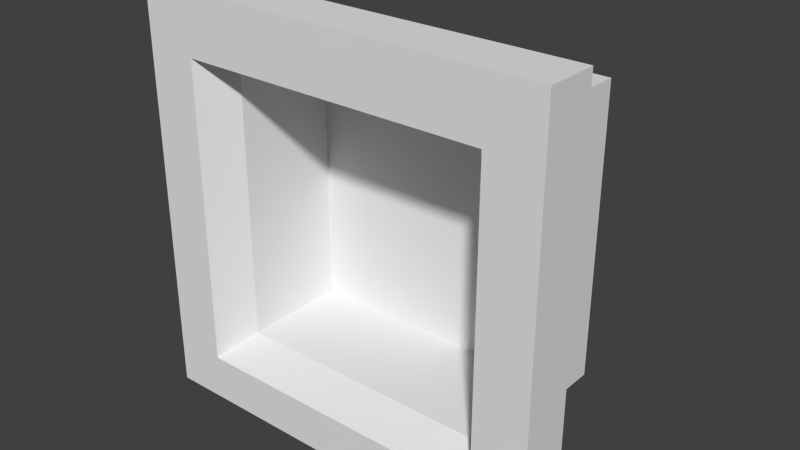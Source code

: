 # Source: Heisenberg_Porky_Hat.blend  (saved by Blender 2.72.0; exported with 4.5.12 LTS)
import bpy
from mathutils import Matrix  # noqa: F401  (used for matrix-valued properties, if any)

bpy.ops.wm.read_factory_settings(use_empty=True)
scene = bpy.context.scene
scene.name = 'Scene'

# ---- collections
col_collection_1 = bpy.data.collections.new('Collection 1'); scene.collection.children.link(col_collection_1)

# ---- materials (node trees are filled in below, after node groups)
mat_material = bpy.data.materials.new('Material')
mat_material.alpha_threshold = 0.0
mat_material.use_transparent_shadow = False
mat_material.roughness = 0.5
mat_material.line_color = (0.0, 0.0, 0.0, 1.0)
mat_tophatorange = bpy.data.materials.new('TopHatOrange')
mat_tophatorange.alpha_threshold = 0.0
mat_tophatorange.use_transparent_shadow = False
mat_tophatorange.diffuse_color = (0.8, 0.5604, 0.0, 1.0)
mat_tophatorange.roughness = 0.5
mat_tophatblue = bpy.data.materials.new('TopHatBlue')
mat_tophatblue.alpha_threshold = 0.0
mat_tophatblue.use_transparent_shadow = False
mat_tophatblue.diffuse_color = (0.08584, 0.7108, 0.8, 1.0)
mat_tophatblue.roughness = 0.5
mat_heisenberghat = bpy.data.materials.new('HeisenbergHat')
mat_heisenberghat.alpha_threshold = 0.0
mat_heisenberghat.use_transparent_shadow = False
mat_heisenberghat.diffuse_color = (0.016, 0.016, 0.016, 1.0)
mat_heisenberghat.roughness = 0.5

# ---- material node trees

# ---- world
world_world = bpy.data.worlds.new('World'); scene.world = world_world
world_world.color = (0.05088, 0.05088, 0.05088)
world_world.use_sun_shadow = False
world_world.sun_shadow_jitter_overblur = 0.0
world_world.cycles.sampling_method = 'MANUAL'
world_world.cycles.sample_map_resolution = 256

# ---- meshes
me_cube = bpy.data.meshes.new('Cube')
me_cube.from_pydata([(53.77, -20.01, 47.89), (-50.01, -20.02, 47.89), (-50.01, -20.02, -55.9), (53.77, -20.01, -55.9), (38.76, 27.49, 32.87), (-35.0, 27.49, 32.87), (-35.0, 27.49, -40.88), (38.76, 27.49, -40.88), (53.77, -6.885, 47.89), (-50.01, -6.885, 47.89), (-50.01, -6.885, -55.9), (53.77, -6.885, -55.9), (38.76, 1.456, 32.87), (-35.0, 1.456, 32.87), (-35.0, 1.456, -40.88), (38.76, 1.456, -40.88), (38.76, -6.636, 32.87), (-35.0, -6.636, 32.87), (-35.0, -6.636, -40.88), (38.76, -6.636, -40.88), (-37.01, -20.02, 47.89), (-37.01, -20.02, -55.9), (-25.76, 27.49, 32.87), (-25.76, 27.49, -40.88), (-37.01, -6.885, 47.89), (-37.01, -6.885, -55.9), (-25.76, 1.456, 32.87), (-25.76, 1.456, -40.88), (-25.76, -6.636, 32.87), (-25.76, -6.636, -40.88), (40.38, -20.01, -55.9), (29.24, 27.49, -40.88), (40.38, -6.885, -55.9), (29.24, 1.456, -40.88), (29.24, -6.636, -40.88), (40.38, -20.01, 47.89), (29.24, 27.49, 32.87), (40.38, -6.885, 47.89), (29.24, 1.456, 32.87), (29.24, -6.636, 32.87), (53.77, -20.01, 32.98), (-50.01, -20.02, 32.98), (38.76, 27.49, 22.28), (-35.0, 27.49, 22.28), (-50.01, -6.885, 32.98), (53.77, -6.885, 32.98), (-35.0, 1.456, 22.28), (38.76, 1.456, 22.28), (38.76, -6.636, 22.28), (-35.0, -6.636, 22.28), (-37.01, -20.02, 32.98), (-25.76, 27.49, 22.28), (40.38, -20.01, 32.98), (29.24, 27.49, 22.28), (53.77, -20.01, -44.23), (-50.01, -20.02, -44.23), (38.76, 27.49, -32.59), (-35.0, 27.49, -32.59), (-50.01, -6.885, -44.23), (53.77, -6.885, -44.23), (-35.0, 1.456, -32.59), (38.76, 1.456, -32.59), (38.76, -6.636, -32.59), (-35.0, -6.636, -32.59), (-37.01, -20.02, -44.23), (40.38, -20.01, -44.23), (-25.76, 27.49, -32.59), (29.24, 27.49, -32.59), (-32.52, -10.26, 28.49), (35.88, -10.26, 28.49), (-32.52, -10.26, -39.75), (35.88, -10.26, -39.75), (-32.52, 16.9, 28.49), (35.87, 16.91, 28.49), (-32.52, 16.9, -39.75), (35.87, 16.91, -39.75), (1.687, -20.02, 47.89), (1.743, 27.49, 32.87), (1.687, -6.885, 47.89), (1.743, 1.456, 32.87), (1.743, -6.636, 32.87), (1.687, -20.02, -55.9), (1.743, 27.49, -40.88), (1.687, -6.885, -55.9), (1.743, 1.456, -40.88), (1.743, -6.636, -40.88), (1.687, -20.02, 32.98), (1.743, 27.49, 22.28), (1.687, -20.02, -44.23), (1.743, 27.49, -32.59), (1.681, -10.26, 28.49), (1.681, -10.26, -39.75), (1.675, 16.91, 28.49), (1.675, 16.91, -39.75), (-5.007, -20.02, 47.89), (-3.014, 27.49, 32.87), (-5.007, -6.885, 47.89), (-3.014, 1.456, 32.87), (-3.014, -6.636, 32.87), (-3.014, 27.49, 22.28), (-3.014, 27.49, -32.59), (-5.007, -20.02, -55.9), (-3.014, 27.49, -40.88), (-5.007, -6.885, -55.9), (-3.014, 1.456, -40.88), (-3.014, -6.636, -40.88), (-5.007, -20.02, 32.98), (-5.007, -20.02, -44.23), (-4.235, -10.26, 28.49), (-4.235, -10.26, -39.75), (-4.241, 16.91, 28.49), (-4.241, 16.91, -39.75), (9.609, -20.01, -55.9), (7.373, 27.49, -40.88), (9.609, -6.885, -55.9), (7.373, 1.456, -40.88), (7.373, -6.636, -40.88), (9.609, -20.01, 32.98), (9.609, -20.01, -44.23), (8.681, -10.26, 28.49), (8.681, -10.26, -39.75), (8.676, 16.91, 28.49), (8.676, 16.91, -39.75), (9.609, -20.01, 47.89), (7.373, 27.49, 32.87), (9.608, -6.885, 47.89), (7.373, 1.456, 32.87), (7.373, -6.636, 32.87), (7.373, 27.49, 22.28), (7.373, 27.49, -32.59), (24.99, -20.01, -55.9), (18.31, 27.49, -40.88), (24.99, -6.885, -55.9), (18.31, 1.456, -40.88), (18.31, -6.636, -40.88), (24.99, -20.01, 32.98), (24.99, -20.01, -44.23), (22.28, -10.26, 28.49), (22.28, -10.26, -39.75), (22.27, 16.91, 28.49), (22.27, 16.91, -39.75), (24.99, -20.01, 47.89), (18.31, 27.49, 32.87), (24.99, -6.885, 47.89), (18.31, 1.456, 32.87), (18.31, -6.636, 32.87), (18.31, 27.49, 22.28), (18.31, 27.49, -32.59), (-21.01, -20.02, 47.89), (-14.38, 27.49, 32.87), (-21.01, -6.885, 47.89), (-14.38, 1.456, 32.87), (-14.38, -6.636, 32.87), (-14.38, 27.49, 22.28), (-14.38, 27.49, -32.59), (-21.01, -20.02, -55.9), (-14.38, 27.49, -40.88), (-21.01, -6.885, -55.9), (-14.38, 1.456, -40.88), (-14.38, -6.636, -40.88), (-21.01, -20.02, 32.98), (-21.01, -20.02, -44.23), (-18.38, -10.26, 28.49), (-18.38, -10.26, -39.75), (-18.38, 16.9, 28.49), (-18.38, 16.9, -39.75), (1.743, 2.394, 36.19), (1.743, -6.636, 36.19), (-3.014, 1.456, 34.88), (-3.014, -5.577, 34.88), (7.373, 1.456, 34.88), (7.373, -5.577, 34.88), (18.31, 4.184, 36.19), (18.31, -6.636, 36.19), (-14.38, 4.184, 36.19), (-14.38, -6.636, 36.19), (38.76, -2.59, 32.87), (-35.0, -2.59, 32.87), (-35.0, -2.59, -40.88), (38.76, -2.59, -40.88), (-25.76, -2.59, 32.87), (-25.76, -2.59, -40.88), (29.24, -2.59, -40.88), (29.24, -2.59, 32.87), (-35.0, -2.59, 22.28), (38.76, -2.59, 22.28), (-35.0, -2.59, -32.59), (38.76, -2.59, -32.59), (1.743, -2.59, -40.88), (-3.014, -2.59, -40.88), (7.373, -2.59, -40.88), (18.31, -2.59, -40.88), (16.68, -2.59, 32.87), (-12.76, -2.59, 32.87), (-14.38, -2.59, -40.88), (1.743, -2.59, 36.19), (-3.014, -2.59, 34.88), (7.373, -2.59, 34.88), (16.68, -2.59, 36.19), (-12.76, -2.59, 36.19)], [], [(64, 55, 2, 21), (66, 23, 6, 57), (26, 22, 5, 13), (60, 57, 6, 14), (33, 31, 7, 15), (59, 54, 3, 11), (20, 24, 9, 1), (55, 58, 10, 2), (30, 32, 11, 3), (62, 59, 11, 19), (180, 26, 13, 177), (186, 60, 14, 178), (182, 33, 15, 179), (56, 61, 15, 7), (187, 62, 19, 179), (24, 28, 17, 9), (58, 63, 18, 10), (32, 34, 19, 11), (161, 64, 21, 155), (154, 156, 23, 66), (151, 149, 22, 26), (14, 6, 23, 27), (148, 150, 24, 20), (2, 10, 25, 21), (193, 151, 26, 180), (178, 14, 27, 181), (150, 152, 28, 24), (10, 18, 29, 25), (133, 131, 31, 33), (130, 132, 32, 30), (191, 133, 33, 182), (132, 134, 34, 32), (54, 65, 30, 3), (56, 7, 31, 67), (12, 4, 36, 38), (0, 8, 37, 35), (176, 12, 38, 183), (8, 16, 39, 37), (20, 1, 41, 50), (22, 51, 43, 5), (13, 5, 43, 46), (8, 0, 40, 45), (1, 9, 44, 41), (16, 8, 45, 48), (177, 13, 46, 184), (4, 12, 47, 42), (176, 16, 48, 185), (9, 17, 49, 44), (148, 20, 50, 160), (149, 153, 51, 22), (0, 35, 52, 40), (4, 42, 53, 36), (50, 41, 55, 64), (51, 66, 57, 43), (46, 43, 57, 60), (45, 40, 54, 59), (41, 44, 58, 55), (48, 45, 59, 62), (184, 46, 60, 186), (42, 47, 61, 56), (185, 48, 62, 187), (44, 49, 63, 58), (136, 65, 71, 138), (153, 154, 66, 51), (40, 52, 65, 54), (42, 56, 67, 53), (138, 71, 75, 140), (65, 52, 69, 71), (50, 64, 70, 68), (160, 50, 68, 162), (164, 72, 74, 165), (71, 69, 73, 75), (68, 70, 74, 72), (162, 68, 72, 164), (118, 88, 81, 112), (129, 113, 82, 89), (126, 124, 77, 79), (123, 125, 78, 76), (192, 144, 172, 198), (125, 127, 80, 78), (104, 102, 82, 84), (101, 103, 83, 81), (189, 104, 84, 188), (103, 105, 85, 83), (123, 76, 86, 117), (124, 128, 87, 77), (107, 88, 91, 109), (128, 129, 89, 87), (109, 91, 93, 111), (117, 86, 90, 119), (121, 92, 93, 122), (119, 90, 92, 121), (88, 107, 101, 81), (89, 82, 102, 100), (79, 77, 95, 97), (76, 78, 96, 94), (97, 151, 174, 168), (78, 80, 98, 96), (76, 94, 106, 86), (77, 87, 99, 95), (87, 89, 100, 99), (86, 106, 108, 90), (92, 110, 111, 93), (90, 108, 110, 92), (158, 156, 102, 104), (155, 157, 103, 101), (194, 158, 104, 189), (157, 159, 105, 103), (161, 107, 109, 163), (163, 109, 111, 165), (84, 82, 113, 115), (81, 83, 114, 112), (188, 84, 115, 190), (83, 85, 116, 114), (88, 118, 120, 91), (91, 120, 122, 93), (136, 118, 112, 130), (147, 131, 113, 129), (144, 142, 124, 126), (141, 143, 125, 123), (152, 98, 169, 175), (143, 145, 127, 125), (141, 123, 117, 135), (142, 146, 128, 124), (146, 147, 129, 128), (135, 117, 119, 137), (139, 121, 122, 140), (137, 119, 121, 139), (115, 113, 131, 133), (112, 114, 132, 130), (190, 115, 133, 191), (114, 116, 134, 132), (118, 136, 138, 120), (120, 138, 140, 122), (65, 136, 130, 30), (67, 31, 131, 147), (38, 36, 142, 144), (35, 37, 143, 141), (183, 38, 144, 192), (37, 39, 145, 143), (35, 141, 135, 52), (36, 53, 146, 142), (53, 67, 147, 146), (52, 135, 137, 69), (73, 139, 140, 75), (69, 137, 139, 73), (107, 161, 155, 101), (100, 102, 156, 154), (97, 95, 149, 151), (94, 96, 150, 148), (193, 152, 175, 199), (96, 98, 152, 150), (94, 148, 160, 106), (95, 99, 153, 149), (99, 100, 154, 153), (106, 160, 162, 108), (110, 164, 165, 111), (108, 162, 164, 110), (27, 23, 156, 158), (21, 25, 157, 155), (181, 27, 158, 194), (25, 29, 159, 157), (64, 161, 163, 70), (70, 163, 165, 74), (197, 170, 166, 195), (195, 166, 168, 196), (198, 172, 170, 197), (196, 168, 174, 199), (127, 145, 173, 171), (144, 126, 170, 172), (98, 80, 167, 169), (79, 97, 168, 166), (80, 127, 171, 167), (126, 79, 166, 170), (28, 180, 177, 17), (63, 186, 178, 18), (34, 182, 179, 19), (61, 187, 179, 15), (152, 193, 180, 28), (18, 178, 181, 29), (134, 191, 182, 34), (16, 176, 183, 39), (17, 177, 184, 49), (12, 176, 185, 47), (49, 184, 186, 63), (47, 185, 187, 61), (145, 192, 198, 173), (105, 189, 188, 85), (159, 194, 189, 105), (85, 188, 190, 116), (116, 190, 191, 134), (39, 183, 192, 145), (151, 193, 199, 174), (29, 181, 194, 159), (171, 197, 195, 167), (167, 195, 196, 169), (173, 198, 197, 171), (169, 196, 199, 175)])
me_cube.polygons.foreach_set('material_index', [0, 0, 0, 0, 0, 0, 0, 0, 0, 0, 3, 3, 3, 0, 3, 0, 0, 0, 0, 0, 0, 0, 0, 0, 3, 3, 0, 0, 0, 0, 3, 0, 0, 0, 0, 0, 3, 0, 0, 0, 0, 0, 0, 0, 3, 0, 3, 0, 0, 0, 0, 0, 0, 0, 0, 0, 0, 0, 3, 0, 3, 0, 0, 0, 0, 0, 0, 0, 0, 0, 0, 0, 0, 0, 0, 0, 0, 0, 3, 0, 0, 0, 3, 0, 0, 0, 0, 0, 0, 0, 0, 0, 0, 0, 0, 0, 0, 0, 0, 0, 0, 0, 0, 0, 0, 0, 3, 0, 0, 0, 0, 0, 3, 0, 0, 0, 0, 0, 0, 0, 0, 0, 0, 0, 0, 0, 0, 0, 0, 0, 3, 0, 0, 0, 0, 0, 0, 0, 3, 0, 0, 0, 0, 0, 0, 0, 0, 0, 0, 0, 3, 0, 0, 0, 0, 0, 0, 0, 0, 0, 3, 0, 0, 0, 3, 3, 3, 3, 0, 0, 0, 0, 0, 0, 3, 3, 3, 3, 3, 3, 3, 3, 3, 3, 3, 3, 3, 3, 3, 3, 3, 3, 3, 3, 3, 3, 3, 3])
_uv = me_cube.uv_layers.new(name='UVMap')
_uv.uv.foreach_set('vector', [0.7649, 0.2091, 0.7757, 0.2091, 0.7757, 0.2145, 0.7649, 0.2145, 0.7703, 0.2037, 0.7757, 0.2037, 0.7757, 0.2145, 0.7703, 0.2145, 0.7541, 0.2037, 0.7757, 0.2037, 0.7757, 0.2145, 0.7541, 0.2145, 0.6531, 0.136, 0.6747, 0.136, 0.6747, 0.1414, 0.6531, 0.1414, 0.7541, 0.2091, 0.7757, 0.2091, 0.7757, 0.2145, 0.7541, 0.2145, 0.6566, 0.136, 0.6782, 0.136, 0.6782, 0.1414, 0.6566, 0.1414, 0.7541, 0.2037, 0.7757, 0.2037, 0.7757, 0.2145, 0.7541, 0.2145, 0.6531, 0.136, 0.6747, 0.136, 0.6747, 0.1414, 0.6531, 0.1414, 0.7541, 0.2091, 0.7757, 0.2091, 0.7757, 0.2145, 0.7541, 0.2145, 0.7541, 0.2091, 0.7757, 0.2091, 0.7757, 0.2145, 0.7541, 0.2145, 0.06126, 0.1619, 0.07205, 0.1619, 0.07205, 0.1727, 0.06126, 0.1727, 0.751, 0.2091, 0.7618, 0.2091, 0.7618, 0.2145, 0.751, 0.2145, 0.06126, 0.1673, 0.07205, 0.1673, 0.07205, 0.1727, 0.06126, 0.1727, 0.6566, 0.136, 0.6782, 0.136, 0.6782, 0.1414, 0.6566, 0.1414, 0.758, 0.2126, 0.7688, 0.2126, 0.7688, 0.218, 0.758, 0.218, 0.7541, 0.2037, 0.7757, 0.2037, 0.7757, 0.2145, 0.7541, 0.2145, 0.7541, 0.2091, 0.7757, 0.2091, 0.7757, 0.2145, 0.7541, 0.2145, 0.7541, 0.2091, 0.7757, 0.2091, 0.7757, 0.2145, 0.7541, 0.2145, 0.7643, 0.2091, 0.7649, 0.2091, 0.7649, 0.2145, 0.7643, 0.2145, 0.7703, 0.2031, 0.7757, 0.2031, 0.7757, 0.2037, 0.7703, 0.2037, 0.7541, 0.2031, 0.7757, 0.2031, 0.7757, 0.2037, 0.7541, 0.2037, 0.7541, 0.1929, 0.7757, 0.1929, 0.7757, 0.2037, 0.7541, 0.2037, 0.7541, 0.2031, 0.7757, 0.2031, 0.7757, 0.2037, 0.7541, 0.2037, 0.7541, 0.1929, 0.7757, 0.1929, 0.7757, 0.2037, 0.7541, 0.2037, 0.06126, 0.1612, 0.07205, 0.1612, 0.07205, 0.1619, 0.06126, 0.1619, 0.06126, 0.1511, 0.07205, 0.1511, 0.07205, 0.1619, 0.06126, 0.1619, 0.7541, 0.2031, 0.7757, 0.2031, 0.7757, 0.2037, 0.7541, 0.2037, 0.7541, 0.1929, 0.7757, 0.1929, 0.7757, 0.2037, 0.7541, 0.2037, 0.7541, 0.2084, 0.7757, 0.2084, 0.7757, 0.2091, 0.7541, 0.2091, 0.7541, 0.2084, 0.7757, 0.2084, 0.7757, 0.2091, 0.7541, 0.2091, 0.06126, 0.1666, 0.07205, 0.1666, 0.07205, 0.1673, 0.06126, 0.1673, 0.7541, 0.2084, 0.7757, 0.2084, 0.7757, 0.2091, 0.7541, 0.2091, 0.7541, 0.2091, 0.7595, 0.2091, 0.7595, 0.2145, 0.7541, 0.2145, 0.7703, 0.1929, 0.7757, 0.1929, 0.7757, 0.1983, 0.7703, 0.1983, 0.7541, 0.1929, 0.7757, 0.1929, 0.7757, 0.1983, 0.7541, 0.1983, 0.7541, 0.1929, 0.7757, 0.1929, 0.7757, 0.1983, 0.7541, 0.1983, 0.06126, 0.1511, 0.07205, 0.1511, 0.07205, 0.1565, 0.06126, 0.1565, 0.7541, 0.1929, 0.7757, 0.1929, 0.7757, 0.1983, 0.7541, 0.1983, 0.7649, 0.1929, 0.7757, 0.1929, 0.7757, 0.2037, 0.7649, 0.2037, 0.7541, 0.2037, 0.7649, 0.2037, 0.7649, 0.2145, 0.7541, 0.2145, 0.6531, 0.1198, 0.6747, 0.1198, 0.6747, 0.1306, 0.6531, 0.1306, 0.6566, 0.1198, 0.6782, 0.1198, 0.6782, 0.1306, 0.6566, 0.1306, 0.6531, 0.1198, 0.6747, 0.1198, 0.6747, 0.1306, 0.6531, 0.1306, 0.7541, 0.1929, 0.7757, 0.1929, 0.7757, 0.2037, 0.7541, 0.2037, 0.751, 0.1929, 0.7618, 0.1929, 0.7618, 0.2037, 0.751, 0.2037, 0.6566, 0.1198, 0.6782, 0.1198, 0.6782, 0.1306, 0.6566, 0.1306, 0.758, 0.1964, 0.7688, 0.1964, 0.7688, 0.2072, 0.758, 0.2072, 0.7541, 0.1929, 0.7757, 0.1929, 0.7757, 0.2037, 0.7541, 0.2037, 0.7643, 0.1929, 0.7649, 0.1929, 0.7649, 0.2037, 0.7643, 0.2037, 0.7541, 0.2031, 0.7649, 0.2031, 0.7649, 0.2037, 0.7541, 0.2037, 0.7541, 0.1929, 0.7595, 0.1929, 0.7595, 0.2037, 0.7541, 0.2037, 0.7541, 0.1929, 0.7649, 0.1929, 0.7649, 0.1983, 0.7541, 0.1983, 0.7649, 0.2037, 0.7757, 0.2037, 0.7757, 0.2091, 0.7649, 0.2091, 0.7649, 0.2037, 0.7703, 0.2037, 0.7703, 0.2145, 0.7649, 0.2145, 0.6531, 0.1306, 0.6747, 0.1306, 0.6747, 0.136, 0.6531, 0.136, 0.6566, 0.1306, 0.6782, 0.1306, 0.6782, 0.136, 0.6566, 0.136, 0.6531, 0.1306, 0.6747, 0.1306, 0.6747, 0.136, 0.6531, 0.136, 0.7541, 0.2037, 0.7757, 0.2037, 0.7757, 0.2091, 0.7541, 0.2091, 0.751, 0.2037, 0.7618, 0.2037, 0.7618, 0.2091, 0.751, 0.2091, 0.6566, 0.1306, 0.6782, 0.1306, 0.6782, 0.136, 0.6566, 0.136, 0.758, 0.2072, 0.7688, 0.2072, 0.7688, 0.2126, 0.758, 0.2126, 0.7541, 0.2037, 0.7757, 0.2037, 0.7757, 0.2091, 0.7541, 0.2091, 0.7602, 0.2091, 0.7595, 0.2091, 0.7595, 0.2091, 0.7602, 0.2091, 0.7649, 0.2031, 0.7703, 0.2031, 0.7703, 0.2037, 0.7649, 0.2037, 0.7541, 0.2037, 0.7595, 0.2037, 0.7595, 0.2091, 0.7541, 0.2091, 0.7649, 0.1929, 0.7703, 0.1929, 0.7703, 0.1983, 0.7649, 0.1983, 0.7602, 0.2091, 0.7595, 0.2091, 0.7595, 0.2091, 0.7602, 0.2091, 0.7595, 0.2091, 0.7595, 0.2037, 0.7595, 0.2037, 0.7595, 0.2091, 0.7649, 0.2037, 0.7649, 0.2091, 0.7649, 0.2091, 0.7649, 0.2037, 0.7643, 0.2037, 0.7649, 0.2037, 0.7649, 0.2037, 0.7643, 0.2037, 0.7643, 0.2037, 0.7649, 0.2037, 0.7649, 0.2091, 0.7643, 0.2091, 0.7595, 0.2091, 0.7595, 0.2037, 0.7595, 0.2037, 0.7595, 0.2091, 0.7649, 0.2037, 0.7649, 0.2091, 0.7649, 0.2091, 0.7649, 0.2037, 0.7643, 0.2037, 0.7649, 0.2037, 0.7649, 0.2037, 0.7643, 0.2037, 0.7609, 0.2091, 0.7622, 0.2091, 0.7622, 0.2145, 0.7609, 0.2145, 0.7703, 0.1997, 0.7757, 0.1997, 0.7757, 0.201, 0.7703, 0.201, 0.7541, 0.1997, 0.7757, 0.1997, 0.7757, 0.201, 0.7541, 0.201, 0.7541, 0.1997, 0.7757, 0.1997, 0.7757, 0.201, 0.7541, 0.201, 0.758, 0.2025, 0.7688, 0.2025, 0.7688, 0.2025, 0.758, 0.2025, 0.7541, 0.1997, 0.7757, 0.1997, 0.7757, 0.201, 0.7541, 0.201, 0.7541, 0.2051, 0.7757, 0.2051, 0.7757, 0.2064, 0.7541, 0.2064, 0.7541, 0.2051, 0.7757, 0.2051, 0.7757, 0.2064, 0.7541, 0.2064, 0.06126, 0.1633, 0.07205, 0.1633, 0.07205, 0.1646, 0.06126, 0.1646, 0.7541, 0.2051, 0.7757, 0.2051, 0.7757, 0.2064, 0.7541, 0.2064, 0.7609, 0.1929, 0.7622, 0.1929, 0.7622, 0.2037, 0.7609, 0.2037, 0.7541, 0.1997, 0.7649, 0.1997, 0.7649, 0.201, 0.7541, 0.201, 0.7636, 0.2091, 0.7622, 0.2091, 0.7622, 0.2091, 0.7636, 0.2091, 0.7649, 0.1997, 0.7703, 0.1997, 0.7703, 0.201, 0.7649, 0.201, 0.7636, 0.2091, 0.7622, 0.2091, 0.7622, 0.2091, 0.7636, 0.2091, 0.7609, 0.2037, 0.7622, 0.2037, 0.7622, 0.2037, 0.7609, 0.2037, 0.7609, 0.2037, 0.7622, 0.2037, 0.7622, 0.2091, 0.7609, 0.2091, 0.7609, 0.2037, 0.7622, 0.2037, 0.7622, 0.2037, 0.7609, 0.2037, 0.7622, 0.2091, 0.7636, 0.2091, 0.7636, 0.2145, 0.7622, 0.2145, 0.7703, 0.201, 0.7757, 0.201, 0.7757, 0.2024, 0.7703, 0.2024, 0.7541, 0.201, 0.7757, 0.201, 0.7757, 0.2024, 0.7541, 0.2024, 0.7541, 0.201, 0.7757, 0.201, 0.7757, 0.2024, 0.7541, 0.2024, 0.7541, 0.2024, 0.7541, 0.2031, 0.7541, 0.2031, 0.7541, 0.2024, 0.7541, 0.201, 0.7757, 0.201, 0.7757, 0.2024, 0.7541, 0.2024, 0.7622, 0.1929, 0.7636, 0.1929, 0.7636, 0.2037, 0.7622, 0.2037, 0.7541, 0.201, 0.7649, 0.201, 0.7649, 0.2024, 0.7541, 0.2024, 0.7649, 0.201, 0.7703, 0.201, 0.7703, 0.2024, 0.7649, 0.2024, 0.7622, 0.2037, 0.7636, 0.2037, 0.7636, 0.2037, 0.7622, 0.2037, 0.7622, 0.2037, 0.7636, 0.2037, 0.7636, 0.2091, 0.7622, 0.2091, 0.7622, 0.2037, 0.7636, 0.2037, 0.7636, 0.2037, 0.7622, 0.2037, 0.7541, 0.2044, 0.7757, 0.2044, 0.7757, 0.2051, 0.7541, 0.2051, 0.7541, 0.2044, 0.7757, 0.2044, 0.7757, 0.2051, 0.7541, 0.2051, 0.06126, 0.1626, 0.07205, 0.1626, 0.07205, 0.1633, 0.06126, 0.1633, 0.7541, 0.2044, 0.7757, 0.2044, 0.7757, 0.2051, 0.7541, 0.2051, 0.7643, 0.2091, 0.7636, 0.2091, 0.7636, 0.2091, 0.7643, 0.2091, 0.7643, 0.2091, 0.7636, 0.2091, 0.7636, 0.2091, 0.7643, 0.2091, 0.7541, 0.2064, 0.7757, 0.2064, 0.7757, 0.2078, 0.7541, 0.2078, 0.7541, 0.2064, 0.7757, 0.2064, 0.7757, 0.2078, 0.7541, 0.2078, 0.06126, 0.1646, 0.07205, 0.1646, 0.07205, 0.166, 0.06126, 0.166, 0.7541, 0.2064, 0.7757, 0.2064, 0.7757, 0.2078, 0.7541, 0.2078, 0.7622, 0.2091, 0.7609, 0.2091, 0.7609, 0.2091, 0.7622, 0.2091, 0.7622, 0.2091, 0.7609, 0.2091, 0.7609, 0.2091, 0.7622, 0.2091, 0.7602, 0.2091, 0.7609, 0.2091, 0.7609, 0.2145, 0.7602, 0.2145, 0.7703, 0.199, 0.7757, 0.199, 0.7757, 0.1997, 0.7703, 0.1997, 0.7541, 0.199, 0.7757, 0.199, 0.7757, 0.1997, 0.7541, 0.1997, 0.7541, 0.199, 0.7757, 0.199, 0.7757, 0.1997, 0.7541, 0.1997, 0.7757, 0.2031, 0.7757, 0.2024, 0.7757, 0.2024, 0.7757, 0.2031, 0.7541, 0.199, 0.7757, 0.199, 0.7757, 0.1997, 0.7541, 0.1997, 0.7602, 0.1929, 0.7609, 0.1929, 0.7609, 0.2037, 0.7602, 0.2037, 0.7541, 0.199, 0.7649, 0.199, 0.7649, 0.1997, 0.7541, 0.1997, 0.7649, 0.199, 0.7703, 0.199, 0.7703, 0.1997, 0.7649, 0.1997, 0.7602, 0.2037, 0.7609, 0.2037, 0.7609, 0.2037, 0.7602, 0.2037, 0.7602, 0.2037, 0.7609, 0.2037, 0.7609, 0.2091, 0.7602, 0.2091, 0.7602, 0.2037, 0.7609, 0.2037, 0.7609, 0.2037, 0.7602, 0.2037, 0.7541, 0.2078, 0.7757, 0.2078, 0.7757, 0.2084, 0.7541, 0.2084, 0.7541, 0.2078, 0.7757, 0.2078, 0.7757, 0.2084, 0.7541, 0.2084, 0.06126, 0.166, 0.07205, 0.166, 0.07205, 0.1666, 0.06126, 0.1666, 0.7541, 0.2078, 0.7757, 0.2078, 0.7757, 0.2084, 0.7541, 0.2084, 0.7609, 0.2091, 0.7602, 0.2091, 0.7602, 0.2091, 0.7609, 0.2091, 0.7609, 0.2091, 0.7602, 0.2091, 0.7602, 0.2091, 0.7609, 0.2091, 0.7595, 0.2091, 0.7602, 0.2091, 0.7602, 0.2145, 0.7595, 0.2145, 0.7703, 0.1983, 0.7757, 0.1983, 0.7757, 0.199, 0.7703, 0.199, 0.7541, 0.1983, 0.7757, 0.1983, 0.7757, 0.199, 0.7541, 0.199, 0.7541, 0.1983, 0.7757, 0.1983, 0.7757, 0.199, 0.7541, 0.199, 0.06126, 0.1565, 0.07205, 0.1565, 0.07205, 0.1572, 0.06126, 0.1572, 0.7541, 0.1983, 0.7757, 0.1983, 0.7757, 0.199, 0.7541, 0.199, 0.7595, 0.1929, 0.7602, 0.1929, 0.7602, 0.2037, 0.7595, 0.2037, 0.7541, 0.1983, 0.7649, 0.1983, 0.7649, 0.199, 0.7541, 0.199, 0.7649, 0.1983, 0.7703, 0.1983, 0.7703, 0.199, 0.7649, 0.199, 0.7595, 0.2037, 0.7602, 0.2037, 0.7602, 0.2037, 0.7595, 0.2037, 0.7595, 0.2037, 0.7602, 0.2037, 0.7602, 0.2091, 0.7595, 0.2091, 0.7595, 0.2037, 0.7602, 0.2037, 0.7602, 0.2037, 0.7595, 0.2037, 0.7636, 0.2091, 0.7643, 0.2091, 0.7643, 0.2145, 0.7636, 0.2145, 0.7703, 0.2024, 0.7757, 0.2024, 0.7757, 0.2031, 0.7703, 0.2031, 0.7541, 0.2024, 0.7757, 0.2024, 0.7757, 0.2031, 0.7541, 0.2031, 0.7541, 0.2024, 0.7757, 0.2024, 0.7757, 0.2031, 0.7541, 0.2031, 0.751, 0.2031, 0.7402, 0.2031, 0.7402, 0.2031, 0.751, 0.2031, 0.7541, 0.2024, 0.7757, 0.2024, 0.7757, 0.2031, 0.7541, 0.2031, 0.7636, 0.1929, 0.7643, 0.1929, 0.7643, 0.2037, 0.7636, 0.2037, 0.7541, 0.2024, 0.7649, 0.2024, 0.7649, 0.2031, 0.7541, 0.2031, 0.7649, 0.2024, 0.7703, 0.2024, 0.7703, 0.2031, 0.7649, 0.2031, 0.7636, 0.2037, 0.7643, 0.2037, 0.7643, 0.2037, 0.7636, 0.2037, 0.7636, 0.2037, 0.7643, 0.2037, 0.7643, 0.2091, 0.7636, 0.2091, 0.7636, 0.2037, 0.7643, 0.2037, 0.7643, 0.2037, 0.7636, 0.2037, 0.7541, 0.2037, 0.7757, 0.2037, 0.7757, 0.2044, 0.7541, 0.2044, 0.7541, 0.2037, 0.7757, 0.2037, 0.7757, 0.2044, 0.7541, 0.2044, 0.06126, 0.1619, 0.07205, 0.1619, 0.07205, 0.1626, 0.06126, 0.1626, 0.7541, 0.2037, 0.7757, 0.2037, 0.7757, 0.2044, 0.7541, 0.2044, 0.7649, 0.2091, 0.7643, 0.2091, 0.7643, 0.2091, 0.7649, 0.2091, 0.7649, 0.2091, 0.7643, 0.2091, 0.7643, 0.2091, 0.7649, 0.2091, 0.06126, 0.1579, 0.07205, 0.1579, 0.07205, 0.1592, 0.06126, 0.1592, 0.06126, 0.1592, 0.07205, 0.1592, 0.07205, 0.1606, 0.06126, 0.1606, 0.06126, 0.1572, 0.07205, 0.1572, 0.07205, 0.1579, 0.06126, 0.1579, 0.06126, 0.1606, 0.07205, 0.1606, 0.07205, 0.1612, 0.06126, 0.1612, 0.7757, 0.1997, 0.7757, 0.199, 0.7757, 0.199, 0.7757, 0.1997, 0.7541, 0.199, 0.7541, 0.1997, 0.7541, 0.1997, 0.7541, 0.199, 0.7757, 0.2024, 0.7757, 0.201, 0.7757, 0.201, 0.7757, 0.2024, 0.7541, 0.201, 0.7541, 0.2024, 0.7541, 0.2024, 0.7541, 0.201, 0.7757, 0.201, 0.7757, 0.1997, 0.7757, 0.1997, 0.7757, 0.201, 0.7541, 0.1997, 0.7541, 0.201, 0.7541, 0.201, 0.7541, 0.1997, 0.05048, 0.1619, 0.06126, 0.1619, 0.06126, 0.1727, 0.05048, 0.1727, 0.7402, 0.2091, 0.751, 0.2091, 0.751, 0.2145, 0.7402, 0.2145, 0.05048, 0.1673, 0.06126, 0.1673, 0.06126, 0.1727, 0.05048, 0.1727, 0.7472, 0.2126, 0.758, 0.2126, 0.758, 0.218, 0.7472, 0.218, 0.05048, 0.1612, 0.06126, 0.1612, 0.06126, 0.1619, 0.05048, 0.1619, 0.05048, 0.1511, 0.06126, 0.1511, 0.06126, 0.1619, 0.05048, 0.1619, 0.05048, 0.1666, 0.06126, 0.1666, 0.06126, 0.1673, 0.05048, 0.1673, 0.05048, 0.1511, 0.06126, 0.1511, 0.06126, 0.1565, 0.05048, 0.1565, 0.7402, 0.1929, 0.751, 0.1929, 0.751, 0.2037, 0.7402, 0.2037, 0.7472, 0.1964, 0.758, 0.1964, 0.758, 0.2072, 0.7472, 0.2072, 0.7402, 0.2037, 0.751, 0.2037, 0.751, 0.2091, 0.7402, 0.2091, 0.7472, 0.2072, 0.758, 0.2072, 0.758, 0.2126, 0.7472, 0.2126, 0.7472, 0.2025, 0.758, 0.2025, 0.758, 0.2025, 0.7472, 0.2025, 0.05048, 0.1633, 0.06126, 0.1633, 0.06126, 0.1646, 0.05048, 0.1646, 0.05048, 0.1626, 0.06126, 0.1626, 0.06126, 0.1633, 0.05048, 0.1633, 0.05048, 0.1646, 0.06126, 0.1646, 0.06126, 0.166, 0.05048, 0.166, 0.05048, 0.166, 0.06126, 0.166, 0.06126, 0.1666, 0.05048, 0.1666, 0.05048, 0.1565, 0.06126, 0.1565, 0.06126, 0.1572, 0.05048, 0.1572, 0.7618, 0.2031, 0.751, 0.2031, 0.751, 0.2031, 0.7618, 0.2031, 0.05048, 0.1619, 0.06126, 0.1619, 0.06126, 0.1626, 0.05048, 0.1626, 0.05048, 0.1579, 0.06126, 0.1579, 0.06126, 0.1592, 0.05048, 0.1592, 0.05048, 0.1592, 0.06126, 0.1592, 0.06126, 0.1606, 0.05048, 0.1606, 0.05048, 0.1572, 0.06126, 0.1572, 0.06126, 0.1579, 0.05048, 0.1579, 0.05048, 0.1606, 0.06126, 0.1606, 0.06126, 0.1612, 0.05048, 0.1612])
me_cube.materials.append(mat_material)
me_cube.materials.append(mat_tophatorange)
me_cube.materials.append(mat_tophatblue)
me_cube.materials.append(mat_heisenberghat)
me_cube.use_remesh_preserve_volume = False
me_cube.use_remesh_preserve_attributes = False
me_cube.use_mirror_vertex_groups = False
me_cube.update()

# ---- objects
ob_heisenberghat = bpy.data.objects.new('HeisenbergHat', me_cube)

# ---- transforms, parenting, visibility, modifiers, constraints
ob_heisenberghat.location = (-0.07924, -0.04252, 282.3)
ob_heisenberghat.lock_rotations_4d = False
ob_heisenberghat.empty_display_type = 'ARROWS'
ob_heisenberghat.lineart.crease_threshold = 0.0

# ---- collection membership
col_collection_1.objects.link(ob_heisenberghat)

# ---- scene / render settings (as saved in the file)
scene.frame_start = 1; scene.frame_end = 250; scene.frame_set(1)
scene.render.engine = 'BLENDER_EEVEE_NEXT'
scene.render.resolution_percentage = 50
scene.render.dither_intensity = 0.0
scene.cycles.use_denoising = False
scene.cycles.samples = 10
scene.cycles.sampling_pattern = 'TABULATED_SOBOL'
scene.cycles.light_sampling_threshold = 0.0
scene.cycles.use_adaptive_sampling = False
scene.cycles.use_light_tree = False
scene.cycles.blur_glossy = 0.0
scene.cycles.pixel_filter_type = 'GAUSSIAN'
scene.cycles.sample_clamp_indirect = 0.0
scene.view_settings.view_transform = 'Standard'
bpy.context.view_layer.update()

# ---- added for rendering (the .blend has no active camera and no usable light): camera, sun
cam_auto = bpy.data.cameras.new('AutoCamera')
cam_auto.lens = 50.0
cam_auto.sensor_width = 36.0
cam_auto.clip_end = 2504.97
ob_auto_camera = bpy.data.objects.new('AutoCamera', cam_auto)
scene.collection.objects.link(ob_auto_camera)
ob_auto_camera.location = (144.536, -167.59, 392.52)
ob_auto_camera.rotation_euler = (1.09748, -7.21219e-08, 0.694738)
scene.camera = ob_auto_camera
light_auto_sun = bpy.data.lights.new('AutoSun', 'SUN')
light_auto_sun.energy = 3.0
light_auto_sun.angle = 0.0523599
ob_auto_sun = bpy.data.objects.new('AutoSun', light_auto_sun)
scene.collection.objects.link(ob_auto_sun)
ob_auto_sun.rotation_euler = (0.872665, 0.174533, 0.523599)
bpy.context.view_layer.update()
